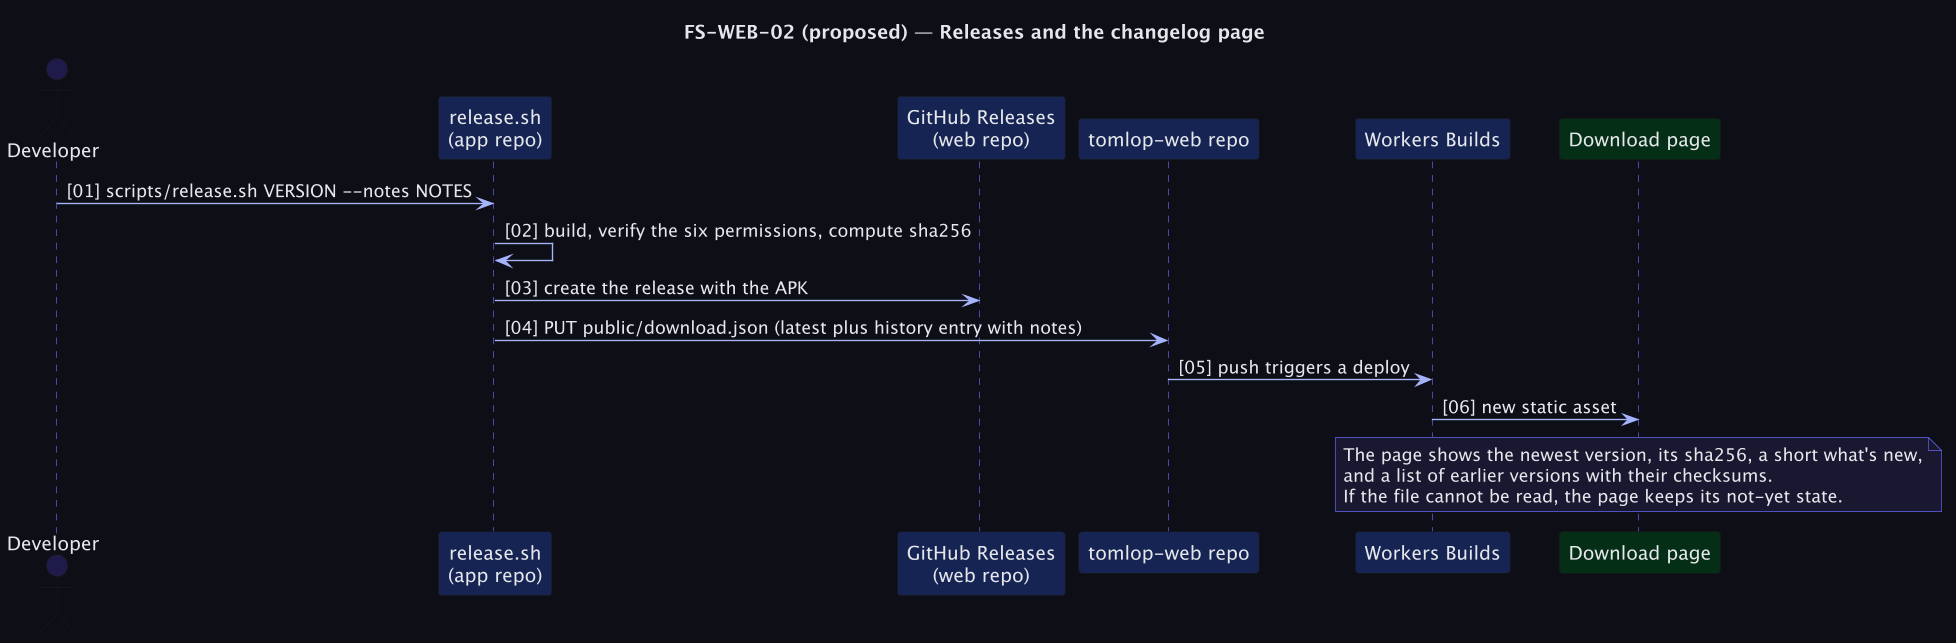

The diagram above was rendered by PlantUML. Its source (embedded in the PNG):
@startuml fs_web_02_seq_releases
skinparamlocked dpi 130
skinparam backgroundColor #0F0E17
skinparam defaultFontColor #E5E7EB
skinparam sequenceArrowColor #A5B4FC
skinparam sequenceLifeLineBorderColor #6366F1
skinparam sequenceGroupBackgroundColor #1A1830
skinparam sequenceGroupBorderColor #6366F1
skinparam sequenceDividerBackgroundColor #1A1830
skinparam sequenceDividerFontColor #E5E7EB
skinparam noteBackgroundColor #1A1830
skinparam noteBorderColor #6366F1
skinparam noteFontColor #E5E7EB
skinparam titleFontColor #E5E7EB
skinparam ParticipantFontColor #E5E7EB
skinparam stateBackgroundColor #172554
skinparam stateBorderColor #6366F1
skinparam stateFontColor #E5E7EB
skinparam stateArrowColor #A5B4FC
title FS-WEB-02 (proposed) — Releases and the changelog page
autonumber "[00]"

actor "Developer" as D #1E1B4B
participant "release.sh\n(app repo)" as RS #172554
participant "GitHub Releases\n(web repo)" as GR #172554
participant "tomlop-web repo" as WR #172554
participant "Workers Builds" as WB #172554
participant "Download page" as P #052E16

D -> RS : scripts/release.sh VERSION --notes NOTES
RS -> RS : build, verify the six permissions, compute sha256
RS -> GR : create the release with the APK
RS -> WR : PUT public/download.json (latest plus history entry with notes)
WR -> WB : push triggers a deploy
WB -> P : new static asset
note over P
  The page shows the newest version, its sha256, a short what's new,
  and a list of earlier versions with their checksums.
  If the file cannot be read, the page keeps its not-yet state.
end note
@enduml